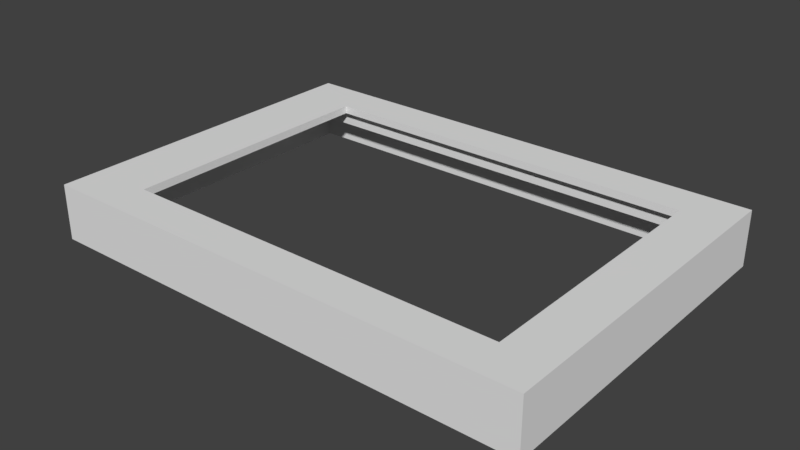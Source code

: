 # Source: lapsterbator_screen_case.blend  (saved by Blender 2.79.0; exported with 4.5.12 LTS)
import bpy
from mathutils import Matrix  # noqa: F401  (used for matrix-valued properties, if any)

bpy.ops.wm.read_factory_settings(use_empty=True)
scene = bpy.context.scene
scene.name = 'Scene'

# ---- collections
col_collection_1 = bpy.data.collections.new('Collection 1'); scene.collection.children.link(col_collection_1)

# ---- materials (node trees are filled in below, after node groups)
mat_material = bpy.data.materials.new('Material')
mat_material.alpha_threshold = 0.0
mat_material.use_transparent_shadow = False
mat_material.roughness = 0.5
mat_material.line_color = (0.0, 0.0, 0.0, 1.0)

# ---- material node trees

# ---- world
world_world = bpy.data.worlds.new('World'); scene.world = world_world
world_world.color = (0.05088, 0.05088, 0.05088)
world_world.use_sun_shadow = False
world_world.sun_shadow_jitter_overblur = 0.0
world_world.cycles.sampling_method = 'MANUAL'

# ---- meshes
me_cube = bpy.data.meshes.new('Cube')
me_cube.from_pydata([(5.96e-08, 0.8382, 0.0), (3.278e-07, 1.788e-07, 0.0), (1.2, 4.47e-08, 0.0), (1.2, 0.8382, 0.0), (0.0, 0.8382, 0.1333), (0.0, 0.0, 0.1333), (1.2, 0.0, 0.1333), (1.2, 0.8382, 0.1333), (1.49e-07, 0.8192, 0.0), (2.384e-07, 0.01905, 0.0), (0.01905, 0.8382, 0.0), (1.181, 0.8382, 0.0), (0.01905, 1.341e-07, 0.0), (1.181, 8.941e-08, 0.0), (1.2, 0.01905, 0.0), (1.2, 0.8192, 0.0), (0.01905, 0.8192, 0.0), (1.181, 0.8192, 0.0), (0.01905, 0.01905, 0.0), (1.181, 0.01905, 0.0), (0.01905, 0.8192, 0.0762), (1.181, 0.8192, 0.0762), (0.01905, 0.01905, 0.0762), (1.181, 0.01905, 0.0762), (0.0762, 0.8192, 0.0762), (1.105, 0.8192, 0.0762), (0.0762, 0.01905, 0.0762), (1.105, 0.01905, 0.0762), (0.01905, 0.0762, 0.0762), (0.01905, 0.7605, 0.0762), (1.181, 0.0762, 0.0762), (1.181, 0.7605, 0.0762), (0.0762, 0.7605, 0.0762), (1.105, 0.7605, 0.0762), (0.0762, 0.0762, 0.0762), (1.105, 0.0762, 0.0762), (0.01905, 0.0762, 0.09525), (0.01905, 0.7605, 0.09525), (1.181, 0.0762, 0.09525), (1.181, 0.7605, 0.09525), (1.105, 0.7605, 0.09525), (0.0762, 0.7605, 0.09525), (1.105, 0.0762, 0.09525), (0.0762, 0.0762, 0.09525), (0.0762, 0.7605, 0.1143), (1.105, 0.7605, 0.1143), (0.0762, 0.0762, 0.1143), (1.105, 0.0762, 0.1143), (0.1524, 0.7605, 0.1143), (1.086, 0.7605, 0.1143), (0.1524, 0.0762, 0.1143), (1.086, 0.0762, 0.1143), (0.0762, 0.09525, 0.1143), (0.0762, 0.7414, 0.1143), (1.105, 0.09525, 0.1143), (1.105, 0.7414, 0.1143), (0.1524, 0.7414, 0.1143), (1.086, 0.7414, 0.1143), (0.1524, 0.09525, 0.1143), (1.086, 0.09525, 0.1143), (0.1524, 0.09525, 0.1333), (1.086, 0.09525, 0.1333), (0.1524, 0.7414, 0.1333), (1.086, 0.7414, 0.1333), (0.8313, 0.09525, 0.1143), (0.1524, 0.2754, 0.1143), (1.086, 0.5613, 0.1143), (0.426, 0.7414, 0.1143)], [], [(19, 13, 2, 14), (4, 7, 6, 61, 63, 62, 60, 5), (0, 4, 5, 1, 9, 8), (1, 5, 6, 2, 13, 12), (2, 6, 7, 3, 15, 14), (4, 0, 10, 11, 3, 7), (11, 17, 15, 3), (17, 19, 14, 15), (0, 8, 16, 10), (10, 16, 17, 11), (8, 9, 18, 16), (17, 16, 20, 24, 25, 21), (9, 1, 12, 18), (18, 12, 13, 19), (35, 27, 23, 30), (19, 17, 21, 31, 30, 23), (18, 19, 23, 27, 26, 22), (16, 18, 22, 28, 29, 20), (25, 33, 31, 21), (32, 29, 37, 41), (20, 29, 32, 24), (24, 32, 33, 25), (35, 30, 38, 42), (34, 35, 42, 43), (28, 22, 26, 34), (34, 26, 27, 35), (40, 42, 38, 39), (37, 36, 43, 41), (41, 43, 46, 52, 53, 44), (30, 31, 39, 38), (29, 28, 36, 37), (28, 34, 43, 36), (33, 32, 41, 40), (31, 33, 40, 39), (59, 51, 47, 54), (40, 41, 44, 48, 49, 45), (42, 40, 45, 55, 54, 47), (43, 42, 47, 51, 50, 46), (49, 57, 55, 45), (57, 66, 59, 54, 55), (44, 53, 56, 48), (48, 56, 67, 57, 49), (53, 52, 58, 65, 56), (52, 46, 50, 58), (58, 50, 51, 59, 64), (62, 56, 58, 60), (5, 60, 61, 6), (61, 59, 57, 63), (63, 57, 56, 62), (60, 58, 59, 61)])
me_cube.materials.append(mat_material)
me_cube.use_remesh_preserve_volume = False
me_cube.use_remesh_preserve_attributes = False
me_cube.use_mirror_vertex_groups = False
me_cube.update()

# ---- objects
ob_cube = bpy.data.objects.new('Cube', me_cube)

# ---- transforms, parenting, visibility, modifiers, constraints
ob_cube.location = (0.0, 0.0, 0.0)
ob_cube.lock_rotations_4d = False
ob_cube.empty_display_type = 'ARROWS'
ob_cube.lineart.crease_threshold = 0.0

# ---- collection membership
col_collection_1.objects.link(ob_cube)

# ---- scene / render settings (as saved in the file)
scene.frame_start = 1; scene.frame_end = 250; scene.frame_set(1)
scene.render.engine = 'BLENDER_EEVEE_NEXT'
scene.render.resolution_percentage = 50
scene.render.dither_intensity = 0.0
scene.cycles.use_denoising = False
scene.cycles.samples = 128
scene.cycles.sampling_pattern = 'TABULATED_SOBOL'
scene.cycles.light_sampling_threshold = 0.0
scene.cycles.use_adaptive_sampling = False
scene.cycles.use_light_tree = False
scene.cycles.blur_glossy = 0.0
scene.cycles.sample_clamp_indirect = 0.0
scene.view_settings.view_transform = 'Standard'
bpy.context.view_layer.update()

# ---- added for rendering (the .blend has no active camera and no usable light): camera, sun
cam_auto = bpy.data.cameras.new('AutoCamera')
cam_auto.lens = 50.0
cam_auto.sensor_width = 36.0
cam_auto.clip_end = 1000.0
ob_auto_camera = bpy.data.objects.new('AutoCamera', cam_auto)
scene.collection.objects.link(ob_auto_camera)
ob_auto_camera.location = (1.96009, -1.21292, 1.15469)
ob_auto_camera.rotation_euler = (1.09748, -7.21219e-08, 0.694738)
scene.camera = ob_auto_camera
light_auto_sun = bpy.data.lights.new('AutoSun', 'SUN')
light_auto_sun.energy = 3.0
light_auto_sun.angle = 0.0523599
ob_auto_sun = bpy.data.objects.new('AutoSun', light_auto_sun)
scene.collection.objects.link(ob_auto_sun)
ob_auto_sun.rotation_euler = (0.872665, 0.174533, 0.523599)
bpy.context.view_layer.update()
